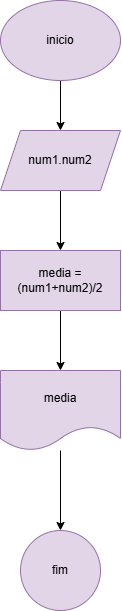

The diagram above was exported from draw.io. Its source (the exported page's mxGraphModel, read from the mxfile embedded in the PNG):
<mxGraphModel dx="1509" dy="821" grid="1" gridSize="10" guides="1" tooltips="1" connect="1" arrows="1" fold="1" page="1" pageScale="1" pageWidth="827" pageHeight="1169" math="0" shadow="0">
  <root>
    <mxCell id="0" />
    <mxCell id="1" parent="0" />
    <mxCell id="i4feBXgB4xmZy5zlimhr-5" style="edgeStyle=orthogonalEdgeStyle;rounded=0;orthogonalLoop=1;jettySize=auto;html=1;" edge="1" parent="1" source="quJGyT-ihRTpA-fIjjKy-1" target="i4feBXgB4xmZy5zlimhr-3">
      <mxGeometry relative="1" as="geometry" />
    </mxCell>
    <mxCell id="quJGyT-ihRTpA-fIjjKy-1" value="inicio" style="ellipse;whiteSpace=wrap;html=1;fillColor=#e1d5e7;strokeColor=#9673a6;" vertex="1" parent="1">
      <mxGeometry x="360" y="230" width="120" height="80" as="geometry" />
    </mxCell>
    <mxCell id="i4feBXgB4xmZy5zlimhr-7" value="" style="edgeStyle=orthogonalEdgeStyle;rounded=0;orthogonalLoop=1;jettySize=auto;html=1;" edge="1" parent="1" source="i4feBXgB4xmZy5zlimhr-3" target="i4feBXgB4xmZy5zlimhr-6">
      <mxGeometry relative="1" as="geometry" />
    </mxCell>
    <mxCell id="i4feBXgB4xmZy5zlimhr-3" value="num1.num2" style="shape=parallelogram;perimeter=parallelogramPerimeter;whiteSpace=wrap;html=1;fixedSize=1;fillColor=#e1d5e7;strokeColor=#9673a6;" vertex="1" parent="1">
      <mxGeometry x="360" y="360" width="120" height="60" as="geometry" />
    </mxCell>
    <mxCell id="i4feBXgB4xmZy5zlimhr-10" value="" style="edgeStyle=orthogonalEdgeStyle;rounded=0;orthogonalLoop=1;jettySize=auto;html=1;" edge="1" parent="1" source="i4feBXgB4xmZy5zlimhr-6" target="i4feBXgB4xmZy5zlimhr-9">
      <mxGeometry relative="1" as="geometry" />
    </mxCell>
    <mxCell id="i4feBXgB4xmZy5zlimhr-6" value="media = (num1+num2)/2" style="whiteSpace=wrap;html=1;fillColor=#e1d5e7;strokeColor=#9673a6;" vertex="1" parent="1">
      <mxGeometry x="360" y="480" width="120" height="60" as="geometry" />
    </mxCell>
    <mxCell id="i4feBXgB4xmZy5zlimhr-12" value="" style="edgeStyle=orthogonalEdgeStyle;rounded=0;orthogonalLoop=1;jettySize=auto;html=1;" edge="1" parent="1" source="i4feBXgB4xmZy5zlimhr-9" target="i4feBXgB4xmZy5zlimhr-11">
      <mxGeometry relative="1" as="geometry" />
    </mxCell>
    <mxCell id="i4feBXgB4xmZy5zlimhr-9" value="media" style="shape=document;whiteSpace=wrap;html=1;boundedLbl=1;fillColor=#e1d5e7;strokeColor=#9673a6;" vertex="1" parent="1">
      <mxGeometry x="360" y="600" width="120" height="80" as="geometry" />
    </mxCell>
    <mxCell id="i4feBXgB4xmZy5zlimhr-11" value="fim" style="ellipse;whiteSpace=wrap;html=1;fillColor=#e1d5e7;strokeColor=#9673a6;" vertex="1" parent="1">
      <mxGeometry x="380" y="760" width="80" height="80" as="geometry" />
    </mxCell>
  </root>
</mxGraphModel>